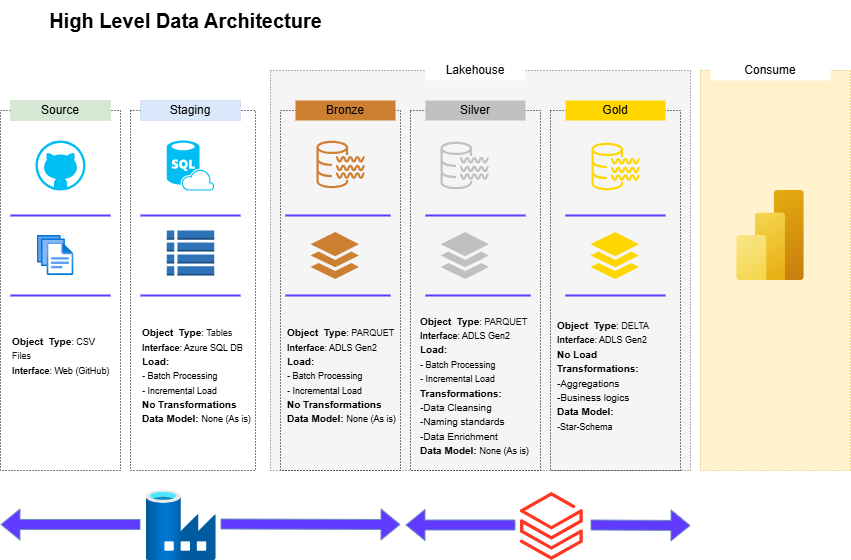

The diagram above was exported from draw.io. Its source (the exported page's mxGraphModel, read from the mxfile embedded in the PNG):
<mxGraphModel dx="880" dy="468" grid="1" gridSize="10" guides="1" tooltips="1" connect="1" arrows="1" fold="1" page="1" pageScale="1" pageWidth="850" pageHeight="1100" background="#ffffff" math="0" shadow="0">
  <root>
    <mxCell id="0" />
    <mxCell id="1" parent="0" />
    <mxCell id="IvYzZi-2SzVLJHvgn3JP-55" value="" style="rounded=0;whiteSpace=wrap;html=1;fillColor=#f5f5f5;dashed=1;dashPattern=1 2;strokeColor=#666666;fontColor=#333333;" parent="1" vertex="1">
      <mxGeometry x="270" y="80" width="420" height="400" as="geometry" />
    </mxCell>
    <mxCell id="IvYzZi-2SzVLJHvgn3JP-5" value="&lt;font style=&quot;font-size: 20px;&quot;&gt;&lt;b style=&quot;&quot;&gt;High Level Data Architecture&lt;/b&gt;&lt;/font&gt;" style="text;html=1;align=center;verticalAlign=middle;resizable=0;points=[];autosize=1;strokeColor=none;fillColor=default;" parent="1" vertex="1">
      <mxGeometry x="35" y="10" width="300" height="40" as="geometry" />
    </mxCell>
    <mxCell id="IvYzZi-2SzVLJHvgn3JP-7" value="" style="rounded=0;whiteSpace=wrap;html=1;dashed=1;dashPattern=1 2;" parent="1" vertex="1">
      <mxGeometry y="120" width="120" height="360" as="geometry" />
    </mxCell>
    <mxCell id="IvYzZi-2SzVLJHvgn3JP-8" value="Source" style="rounded=0;whiteSpace=wrap;html=1;strokeColor=#82b366;strokeWidth=0;fillColor=#d5e8d4;" parent="1" vertex="1">
      <mxGeometry x="10" y="110" width="100" height="20" as="geometry" />
    </mxCell>
    <mxCell id="IvYzZi-2SzVLJHvgn3JP-9" value="" style="verticalLabelPosition=bottom;html=1;verticalAlign=top;align=center;strokeColor=none;fillColor=#00BEF2;shape=mxgraph.azure.github_code;pointerEvents=1;" parent="1" vertex="1">
      <mxGeometry x="35" y="150" width="50" height="50" as="geometry" />
    </mxCell>
    <mxCell id="IvYzZi-2SzVLJHvgn3JP-12" value="" style="image;aspect=fixed;html=1;points=[];align=center;fontSize=12;image=img/lib/azure2/general/Files.svg;" parent="1" vertex="1">
      <mxGeometry x="36.72" y="245" width="36.57" height="40" as="geometry" />
    </mxCell>
    <mxCell id="IvYzZi-2SzVLJHvgn3JP-13" value="" style="line;strokeWidth=2;html=1;strokeColor=#613AFF;" parent="1" vertex="1">
      <mxGeometry x="10" y="220" width="100" height="10" as="geometry" />
    </mxCell>
    <mxCell id="IvYzZi-2SzVLJHvgn3JP-14" value="" style="line;strokeWidth=2;html=1;strokeColor=#613AFF;" parent="1" vertex="1">
      <mxGeometry x="10" y="300" width="100" height="10" as="geometry" />
    </mxCell>
    <mxCell id="IvYzZi-2SzVLJHvgn3JP-16" value="&lt;div style=&quot;&quot;&gt;&lt;span style=&quot;background-color: transparent; color: light-dark(rgb(0, 0, 0), rgb(255, 255, 255));&quot;&gt;&lt;font style=&quot;font-size: 10px;&quot;&gt;&lt;b style=&quot;&quot;&gt;Object&amp;nbsp; Type&lt;/b&gt;&lt;/font&gt;&lt;/span&gt;&lt;span style=&quot;font-size: 9px; background-color: transparent; color: light-dark(rgb(0, 0, 0), rgb(255, 255, 255));&quot;&gt;: &lt;/span&gt;&lt;span style=&quot;background-color: transparent;&quot;&gt;&lt;font style=&quot;color: rgb(23, 22, 22); font-size: 9px;&quot;&gt;CSV Files&lt;/font&gt;&lt;/span&gt;&lt;/div&gt;&lt;div&gt;&lt;div&gt;&lt;font style=&quot;font-size: 9px;&quot;&gt;&lt;b style=&quot;&quot;&gt;Interface&lt;/b&gt;: Web (GitHub)&lt;/font&gt;&lt;/div&gt;&lt;/div&gt;" style="text;html=1;align=left;verticalAlign=middle;whiteSpace=wrap;rounded=0;" parent="1" vertex="1">
      <mxGeometry x="10" y="320" width="100" height="90" as="geometry" />
    </mxCell>
    <mxCell id="IvYzZi-2SzVLJHvgn3JP-25" value="" style="rounded=0;whiteSpace=wrap;html=1;dashed=1;dashPattern=1 2;" parent="1" vertex="1">
      <mxGeometry x="130" y="120" width="125" height="360" as="geometry" />
    </mxCell>
    <mxCell id="IvYzZi-2SzVLJHvgn3JP-26" value="Staging" style="rounded=0;whiteSpace=wrap;html=1;strokeColor=#6c8ebf;strokeWidth=0;fillColor=#dae8fc;" parent="1" vertex="1">
      <mxGeometry x="140" y="110" width="100" height="20" as="geometry" />
    </mxCell>
    <mxCell id="IvYzZi-2SzVLJHvgn3JP-30" value="" style="line;strokeWidth=2;html=1;strokeColor=#613AFF;" parent="1" vertex="1">
      <mxGeometry x="140" y="220" width="100" height="10" as="geometry" />
    </mxCell>
    <mxCell id="IvYzZi-2SzVLJHvgn3JP-31" value="" style="line;strokeWidth=2;html=1;strokeColor=#613AFF;" parent="1" vertex="1">
      <mxGeometry x="140" y="300" width="100" height="10" as="geometry" />
    </mxCell>
    <mxCell id="IvYzZi-2SzVLJHvgn3JP-32" value="&lt;div style=&quot;&quot;&gt;&lt;span style=&quot;background-color: transparent; color: light-dark(rgb(0, 0, 0), rgb(255, 255, 255));&quot;&gt;&lt;font style=&quot;font-size: 10px;&quot;&gt;&lt;b style=&quot;&quot;&gt;Object&amp;nbsp; Type&lt;/b&gt;&lt;/font&gt;&lt;/span&gt;&lt;span style=&quot;font-size: 9px; background-color: transparent; color: light-dark(rgb(0, 0, 0), rgb(255, 255, 255));&quot;&gt;: &lt;/span&gt;&lt;span style=&quot;background-color: transparent;&quot;&gt;&lt;font style=&quot;color: rgb(23, 22, 22); font-size: 9px;&quot;&gt;Tables&lt;/font&gt;&lt;/span&gt;&lt;/div&gt;&lt;div&gt;&lt;div&gt;&lt;font style=&quot;font-size: 9px;&quot;&gt;&lt;b style=&quot;&quot;&gt;Interface&lt;/b&gt;: Azure SQL DB&lt;/font&gt;&lt;/div&gt;&lt;/div&gt;&lt;div&gt;&lt;font style=&quot;font-size: 10px;&quot;&gt;&lt;b&gt;Load:&amp;nbsp;&lt;/b&gt;&lt;/font&gt;&lt;/div&gt;&lt;div&gt;&lt;span style=&quot;background-color: transparent; color: light-dark(rgb(0, 0, 0), rgb(255, 255, 255));&quot;&gt;&lt;font style=&quot;font-size: 9px;&quot;&gt;&lt;b style=&quot;&quot;&gt;-&amp;nbsp;&lt;/b&gt;Batch Processing&lt;/font&gt;&lt;/span&gt;&lt;/div&gt;&lt;div&gt;&lt;span style=&quot;background-color: transparent; color: light-dark(rgb(0, 0, 0), rgb(255, 255, 255));&quot;&gt;&lt;font style=&quot;font-size: 9px;&quot;&gt;&lt;b style=&quot;&quot;&gt;-&amp;nbsp;&lt;/b&gt;Incremental Load&lt;/font&gt;&lt;/span&gt;&lt;/div&gt;&lt;div&gt;&lt;div&gt;&lt;font style=&quot;font-size: 10px;&quot;&gt;&lt;b&gt;No Transformations&lt;/b&gt;&lt;/font&gt;&lt;/div&gt;&lt;/div&gt;&lt;div&gt;&lt;font style=&quot;&quot;&gt;&lt;b style=&quot;font-size: 10px;&quot;&gt;Data Model: &lt;/b&gt;&lt;font style=&quot;font-size: 9px;&quot;&gt;None (As is)&lt;/font&gt;&lt;/font&gt;&lt;/div&gt;" style="text;html=1;align=left;verticalAlign=middle;whiteSpace=wrap;rounded=0;" parent="1" vertex="1">
      <mxGeometry x="140" y="310" width="120" height="150" as="geometry" />
    </mxCell>
    <mxCell id="IvYzZi-2SzVLJHvgn3JP-34" value="" style="verticalLabelPosition=bottom;html=1;verticalAlign=top;align=center;strokeColor=none;fillColor=#00BEF2;shape=mxgraph.azure.sql_database_sql_azure;" parent="1" vertex="1">
      <mxGeometry x="166.25" y="150" width="47.5" height="50" as="geometry" />
    </mxCell>
    <mxCell id="IvYzZi-2SzVLJHvgn3JP-36" value="" style="outlineConnect=0;dashed=0;verticalLabelPosition=bottom;verticalAlign=top;align=center;html=1;shape=mxgraph.aws3.table;fillColor=#2E73B8;gradientColor=none;" parent="1" vertex="1">
      <mxGeometry x="166.25" y="240" width="47.5" height="45" as="geometry" />
    </mxCell>
    <mxCell id="IvYzZi-2SzVLJHvgn3JP-56" value="Lakehouse" style="rounded=0;whiteSpace=wrap;html=1;strokeColor=none;strokeWidth=0;" parent="1" vertex="1">
      <mxGeometry x="425" y="70" width="100" height="20" as="geometry" />
    </mxCell>
    <mxCell id="IvYzZi-2SzVLJHvgn3JP-57" value="" style="rounded=0;whiteSpace=wrap;html=1;fillColor=none;dashed=1;dashPattern=1 2;" parent="1" vertex="1">
      <mxGeometry x="280" y="120" width="120" height="360" as="geometry" />
    </mxCell>
    <mxCell id="IvYzZi-2SzVLJHvgn3JP-58" value="Bronze" style="rounded=0;whiteSpace=wrap;html=1;strokeColor=none;strokeWidth=0;fillStyle=auto;fillColor=#CD7F32;" parent="1" vertex="1">
      <mxGeometry x="295" y="110" width="100" height="20" as="geometry" />
    </mxCell>
    <mxCell id="IvYzZi-2SzVLJHvgn3JP-59" value="" style="line;strokeWidth=2;html=1;strokeColor=#613AFF;" parent="1" vertex="1">
      <mxGeometry x="285" y="220" width="105" height="10" as="geometry" />
    </mxCell>
    <mxCell id="IvYzZi-2SzVLJHvgn3JP-60" value="" style="line;strokeWidth=2;html=1;strokeColor=#613AFF;" parent="1" vertex="1">
      <mxGeometry x="285" y="300" width="105" height="10" as="geometry" />
    </mxCell>
    <mxCell id="IvYzZi-2SzVLJHvgn3JP-61" value="&lt;div style=&quot;&quot;&gt;&lt;span style=&quot;background-color: transparent; color: light-dark(rgb(0, 0, 0), rgb(255, 255, 255));&quot;&gt;&lt;font style=&quot;font-size: 10px;&quot;&gt;&lt;b style=&quot;&quot;&gt;Object&amp;nbsp; Type&lt;/b&gt;&lt;/font&gt;&lt;/span&gt;&lt;span style=&quot;font-size: 9px; background-color: transparent; color: light-dark(rgb(0, 0, 0), rgb(255, 255, 255));&quot;&gt;: &lt;/span&gt;&lt;span style=&quot;font-size: 9px; background-color: transparent;&quot;&gt;&lt;font color=&quot;#171616&quot;&gt;PARQUET&lt;/font&gt;&lt;/span&gt;&lt;/div&gt;&lt;div&gt;&lt;div&gt;&lt;font style=&quot;font-size: 9px;&quot;&gt;&lt;b style=&quot;&quot;&gt;Interface&lt;/b&gt;: ADLS Gen2&lt;/font&gt;&lt;/div&gt;&lt;/div&gt;&lt;div&gt;&lt;font style=&quot;font-size: 10px;&quot;&gt;&lt;b&gt;Load:&amp;nbsp;&lt;/b&gt;&lt;/font&gt;&lt;/div&gt;&lt;div&gt;&lt;span style=&quot;background-color: transparent; color: light-dark(rgb(0, 0, 0), rgb(255, 255, 255));&quot;&gt;&lt;font style=&quot;font-size: 9px;&quot;&gt;&lt;b style=&quot;&quot;&gt;-&amp;nbsp;&lt;/b&gt;Batch Processing&lt;/font&gt;&lt;/span&gt;&lt;/div&gt;&lt;div&gt;&lt;span style=&quot;background-color: transparent; color: light-dark(rgb(0, 0, 0), rgb(255, 255, 255));&quot;&gt;&lt;font style=&quot;font-size: 9px;&quot;&gt;&lt;b style=&quot;&quot;&gt;- &lt;/b&gt;Incremental&amp;nbsp;Load&lt;/font&gt;&lt;/span&gt;&lt;/div&gt;&lt;div&gt;&lt;div&gt;&lt;font style=&quot;font-size: 10px;&quot;&gt;&lt;b&gt;No Transformations&lt;/b&gt;&lt;/font&gt;&lt;/div&gt;&lt;/div&gt;&lt;div&gt;&lt;font style=&quot;&quot;&gt;&lt;b style=&quot;font-size: 10px;&quot;&gt;Data Model: &lt;/b&gt;&lt;font style=&quot;font-size: 9px;&quot;&gt;None (As is)&lt;/font&gt;&lt;/font&gt;&lt;/div&gt;" style="text;html=1;align=left;verticalAlign=middle;whiteSpace=wrap;rounded=0;" parent="1" vertex="1">
      <mxGeometry x="285" y="310" width="120" height="150" as="geometry" />
    </mxCell>
    <mxCell id="j9kUhD7jUfRmuQpi-vgB-2" value="" style="sketch=0;outlineConnect=0;fontColor=#CD7F32;gradientColor=none;fillColor=#CD7F32;strokeColor=none;dashed=0;verticalLabelPosition=bottom;verticalAlign=top;align=center;html=1;fontSize=12;fontStyle=0;aspect=fixed;pointerEvents=1;shape=mxgraph.aws4.data_lake_resource_icon;labelBackgroundColor=#CD7F32;" vertex="1" parent="1">
      <mxGeometry x="316" y="150" width="48" height="48" as="geometry" />
    </mxCell>
    <mxCell id="j9kUhD7jUfRmuQpi-vgB-3" value="" style="sketch=0;html=1;aspect=fixed;strokeColor=none;shadow=0;fillColor=#CD7F32;verticalAlign=top;labelPosition=center;verticalLabelPosition=bottom;shape=mxgraph.gcp2.files" vertex="1" parent="1">
      <mxGeometry x="310" y="241.5" width="48.45" height="47" as="geometry" />
    </mxCell>
    <mxCell id="j9kUhD7jUfRmuQpi-vgB-6" value="" style="rounded=0;whiteSpace=wrap;html=1;fillColor=none;dashed=1;dashPattern=1 2;" vertex="1" parent="1">
      <mxGeometry x="410" y="120" width="130" height="360" as="geometry" />
    </mxCell>
    <mxCell id="j9kUhD7jUfRmuQpi-vgB-7" value="Silver" style="rounded=0;whiteSpace=wrap;html=1;strokeColor=none;strokeWidth=0;fillStyle=auto;fillColor=#C0C0C0;" vertex="1" parent="1">
      <mxGeometry x="425" y="110" width="100" height="20" as="geometry" />
    </mxCell>
    <mxCell id="j9kUhD7jUfRmuQpi-vgB-8" value="" style="line;strokeWidth=2;html=1;strokeColor=#613AFF;" vertex="1" parent="1">
      <mxGeometry x="425" y="220" width="100" height="10" as="geometry" />
    </mxCell>
    <mxCell id="j9kUhD7jUfRmuQpi-vgB-9" value="" style="line;strokeWidth=2;html=1;strokeColor=#613AFF;" vertex="1" parent="1">
      <mxGeometry x="425" y="300" width="105" height="10" as="geometry" />
    </mxCell>
    <mxCell id="j9kUhD7jUfRmuQpi-vgB-10" value="&lt;div style=&quot;&quot;&gt;&lt;span style=&quot;background-color: transparent; color: light-dark(rgb(0, 0, 0), rgb(255, 255, 255));&quot;&gt;&lt;font style=&quot;font-size: 10px;&quot;&gt;&lt;b style=&quot;&quot;&gt;Object&amp;nbsp; Type&lt;/b&gt;&lt;/font&gt;&lt;/span&gt;&lt;span style=&quot;font-size: 9px; background-color: transparent; color: light-dark(rgb(0, 0, 0), rgb(255, 255, 255));&quot;&gt;: &lt;/span&gt;&lt;span style=&quot;font-size: 9px; background-color: transparent;&quot;&gt;&lt;font color=&quot;#171616&quot;&gt;PARQUET&lt;/font&gt;&lt;/span&gt;&lt;/div&gt;&lt;div&gt;&lt;div&gt;&lt;font style=&quot;font-size: 9px;&quot;&gt;&lt;b style=&quot;&quot;&gt;Interface&lt;/b&gt;: ADLS Gen2&lt;/font&gt;&lt;/div&gt;&lt;/div&gt;&lt;div&gt;&lt;font style=&quot;font-size: 10px;&quot;&gt;&lt;b&gt;Load:&amp;nbsp;&lt;/b&gt;&lt;/font&gt;&lt;/div&gt;&lt;div&gt;&lt;span style=&quot;background-color: transparent; color: light-dark(rgb(0, 0, 0), rgb(255, 255, 255));&quot;&gt;&lt;font style=&quot;font-size: 9px;&quot;&gt;&lt;b style=&quot;&quot;&gt;-&amp;nbsp;&lt;/b&gt;Batch Processing&lt;/font&gt;&lt;/span&gt;&lt;/div&gt;&lt;div&gt;&lt;span style=&quot;background-color: transparent; color: light-dark(rgb(0, 0, 0), rgb(255, 255, 255));&quot;&gt;&lt;font style=&quot;font-size: 9px;&quot;&gt;&lt;b style=&quot;&quot;&gt;-&amp;nbsp;&lt;/b&gt;Incremental Load&lt;/font&gt;&lt;/span&gt;&lt;/div&gt;&lt;div&gt;&lt;div&gt;&lt;font style=&quot;font-size: 10px;&quot;&gt;&lt;b&gt;Transformations:&lt;/b&gt;&lt;/font&gt;&lt;/div&gt;&lt;/div&gt;&lt;div&gt;&lt;font style=&quot;&quot;&gt;&lt;b style=&quot;font-size: 10px;&quot;&gt;-&lt;/b&gt;&lt;font size=&quot;1&quot;&gt;Data Cleansing&lt;/font&gt;&lt;/font&gt;&lt;/div&gt;&lt;div&gt;&lt;font style=&quot;&quot;&gt;&lt;font size=&quot;1&quot;&gt;-Naming standards&lt;/font&gt;&lt;/font&gt;&lt;/div&gt;&lt;div&gt;&lt;font style=&quot;&quot;&gt;&lt;font size=&quot;1&quot;&gt;-Data Enrichment&lt;/font&gt;&lt;/font&gt;&lt;/div&gt;&lt;div&gt;&lt;font style=&quot;&quot;&gt;&lt;b style=&quot;font-size: 10px;&quot;&gt;Data Model: &lt;/b&gt;&lt;font style=&quot;font-size: 9px;&quot;&gt;None (As is)&lt;/font&gt;&lt;/font&gt;&lt;/div&gt;" style="text;html=1;align=left;verticalAlign=middle;whiteSpace=wrap;rounded=0;" vertex="1" parent="1">
      <mxGeometry x="417.50000000000006" y="320" width="120" height="150" as="geometry" />
    </mxCell>
    <mxCell id="j9kUhD7jUfRmuQpi-vgB-11" value="" style="sketch=0;outlineConnect=0;fontColor=#CD7F32;gradientColor=none;fillColor=#C0C0C0;strokeColor=none;dashed=0;verticalLabelPosition=bottom;verticalAlign=top;align=center;html=1;fontSize=12;fontStyle=0;aspect=fixed;pointerEvents=1;shape=mxgraph.aws4.data_lake_resource_icon;labelBackgroundColor=#CD7F32;" vertex="1" parent="1">
      <mxGeometry x="440" y="151" width="48" height="48" as="geometry" />
    </mxCell>
    <mxCell id="j9kUhD7jUfRmuQpi-vgB-12" value="" style="sketch=0;html=1;aspect=fixed;strokeColor=none;shadow=0;fillColor=#C0C0C0;verticalAlign=top;labelPosition=center;verticalLabelPosition=bottom;shape=mxgraph.gcp2.files" vertex="1" parent="1">
      <mxGeometry x="440" y="241.5" width="48.45" height="47" as="geometry" />
    </mxCell>
    <mxCell id="j9kUhD7jUfRmuQpi-vgB-27" value="" style="rounded=0;whiteSpace=wrap;html=1;fillColor=none;dashed=1;dashPattern=1 2;" vertex="1" parent="1">
      <mxGeometry x="550" y="120" width="130" height="360" as="geometry" />
    </mxCell>
    <mxCell id="j9kUhD7jUfRmuQpi-vgB-28" value="Gold" style="rounded=0;whiteSpace=wrap;html=1;strokeColor=none;strokeWidth=0;fillStyle=auto;fillColor=#FFD700;" vertex="1" parent="1">
      <mxGeometry x="565" y="110" width="100" height="20" as="geometry" />
    </mxCell>
    <mxCell id="j9kUhD7jUfRmuQpi-vgB-29" value="" style="line;strokeWidth=2;html=1;strokeColor=#613AFF;" vertex="1" parent="1">
      <mxGeometry x="565" y="220" width="100" height="10" as="geometry" />
    </mxCell>
    <mxCell id="j9kUhD7jUfRmuQpi-vgB-30" value="" style="line;strokeWidth=2;html=1;strokeColor=#613AFF;" vertex="1" parent="1">
      <mxGeometry x="565" y="300" width="100" height="10" as="geometry" />
    </mxCell>
    <mxCell id="j9kUhD7jUfRmuQpi-vgB-31" value="&lt;div style=&quot;&quot;&gt;&lt;span style=&quot;background-color: transparent; color: light-dark(rgb(0, 0, 0), rgb(255, 255, 255));&quot;&gt;&lt;font style=&quot;font-size: 10px;&quot;&gt;&lt;b style=&quot;&quot;&gt;Object&amp;nbsp; Type&lt;/b&gt;&lt;/font&gt;&lt;/span&gt;&lt;span style=&quot;font-size: 9px; background-color: transparent; color: light-dark(rgb(0, 0, 0), rgb(255, 255, 255));&quot;&gt;: &lt;/span&gt;&lt;span style=&quot;font-size: 9px; background-color: transparent;&quot;&gt;&lt;font color=&quot;#171616&quot;&gt;DELTA&lt;/font&gt;&lt;/span&gt;&lt;/div&gt;&lt;div&gt;&lt;div&gt;&lt;font style=&quot;font-size: 9px;&quot;&gt;&lt;b style=&quot;&quot;&gt;Interface&lt;/b&gt;: ADLS Gen2&lt;/font&gt;&lt;/div&gt;&lt;/div&gt;&lt;div&gt;&lt;font style=&quot;font-size: 10px;&quot;&gt;&lt;b&gt;No Load&lt;/b&gt;&lt;/font&gt;&lt;/div&gt;&lt;div&gt;&lt;div&gt;&lt;font style=&quot;font-size: 10px;&quot;&gt;&lt;b&gt;Transformations:&lt;/b&gt;&lt;/font&gt;&lt;/div&gt;&lt;/div&gt;&lt;div&gt;&lt;font style=&quot;font-size: 10px;&quot;&gt;&lt;b&gt;-&lt;/b&gt;Aggregations&lt;/font&gt;&lt;/div&gt;&lt;div&gt;&lt;font style=&quot;font-size: 10px;&quot;&gt;-Business logics&lt;/font&gt;&lt;/div&gt;&lt;div&gt;&lt;font style=&quot;&quot;&gt;&lt;b style=&quot;font-size: 10px;&quot;&gt;Data Model:&amp;nbsp;&lt;/b&gt;&lt;/font&gt;&lt;/div&gt;&lt;div&gt;&lt;font style=&quot;font-size: 9px;&quot;&gt;&lt;b style=&quot;&quot;&gt;-&lt;/b&gt;Star-Schema&lt;/font&gt;&lt;/div&gt;" style="text;html=1;align=left;verticalAlign=middle;whiteSpace=wrap;rounded=0;" vertex="1" parent="1">
      <mxGeometry x="555" y="310" width="120" height="150" as="geometry" />
    </mxCell>
    <mxCell id="j9kUhD7jUfRmuQpi-vgB-32" value="" style="sketch=0;outlineConnect=0;fontColor=#CD7F32;gradientColor=none;fillColor=#FFD700;strokeColor=none;dashed=0;verticalLabelPosition=bottom;verticalAlign=top;align=center;html=1;fontSize=12;fontStyle=0;aspect=fixed;pointerEvents=1;shape=mxgraph.aws4.data_lake_resource_icon;labelBackgroundColor=#CD7F32;" vertex="1" parent="1">
      <mxGeometry x="591" y="152" width="48" height="48" as="geometry" />
    </mxCell>
    <mxCell id="j9kUhD7jUfRmuQpi-vgB-33" value="" style="sketch=0;html=1;aspect=fixed;strokeColor=none;shadow=0;fillColor=#FFD700;verticalAlign=top;labelPosition=center;verticalLabelPosition=bottom;shape=mxgraph.gcp2.files" vertex="1" parent="1">
      <mxGeometry x="590" y="241.5" width="48.45" height="47" as="geometry" />
    </mxCell>
    <mxCell id="j9kUhD7jUfRmuQpi-vgB-43" value="" style="rounded=0;whiteSpace=wrap;html=1;dashed=1;dashPattern=1 2;fillColor=#fff2cc;strokeColor=#d6b656;" vertex="1" parent="1">
      <mxGeometry x="700" y="80" width="150" height="400" as="geometry" />
    </mxCell>
    <mxCell id="j9kUhD7jUfRmuQpi-vgB-44" value="Consume" style="rounded=0;whiteSpace=wrap;html=1;strokeColor=none;strokeWidth=0;fillColor=default;gradientColor=none;" vertex="1" parent="1">
      <mxGeometry x="710" y="70" width="120" height="20" as="geometry" />
    </mxCell>
    <mxCell id="j9kUhD7jUfRmuQpi-vgB-48" value="" style="image;aspect=fixed;html=1;points=[];align=center;fontSize=12;image=img/lib/azure2/analytics/Power_BI_Embedded.svg;" vertex="1" parent="1">
      <mxGeometry x="736.25" y="200" width="67.5" height="90" as="geometry" />
    </mxCell>
    <mxCell id="j9kUhD7jUfRmuQpi-vgB-52" value="" style="image;aspect=fixed;html=1;points=[];align=center;fontSize=12;image=img/lib/azure2/databases/Data_Factory.svg;" vertex="1" parent="1">
      <mxGeometry x="145.75" y="500" width="70" height="70" as="geometry" />
    </mxCell>
    <mxCell id="j9kUhD7jUfRmuQpi-vgB-54" value="" style="shape=flexArrow;endArrow=classic;html=1;rounded=0;fillColor=#613AFF;strokeColor=#6c8ebf;" edge="1" parent="1">
      <mxGeometry width="50" height="50" relative="1" as="geometry">
        <mxPoint x="220" y="533.5" as="sourcePoint" />
        <mxPoint x="400" y="534" as="targetPoint" />
      </mxGeometry>
    </mxCell>
    <mxCell id="j9kUhD7jUfRmuQpi-vgB-57" value="" style="shape=flexArrow;endArrow=classic;html=1;rounded=0;fillColor=#613AFF;strokeColor=#6c8ebf;" edge="1" parent="1">
      <mxGeometry width="50" height="50" relative="1" as="geometry">
        <mxPoint x="140" y="534" as="sourcePoint" />
        <mxPoint y="534" as="targetPoint" />
      </mxGeometry>
    </mxCell>
    <mxCell id="j9kUhD7jUfRmuQpi-vgB-58" value="" style="image;aspect=fixed;html=1;points=[];align=center;fontSize=12;image=img/lib/azure2/analytics/Azure_Databricks.svg;" vertex="1" parent="1">
      <mxGeometry x="520" y="502" width="62.8" height="68" as="geometry" />
    </mxCell>
    <mxCell id="j9kUhD7jUfRmuQpi-vgB-59" value="" style="shape=flexArrow;endArrow=classic;html=1;rounded=0;fillColor=#613AFF;strokeColor=#6c8ebf;" edge="1" parent="1">
      <mxGeometry width="50" height="50" relative="1" as="geometry">
        <mxPoint x="590" y="534.5" as="sourcePoint" />
        <mxPoint x="690" y="535" as="targetPoint" />
      </mxGeometry>
    </mxCell>
    <mxCell id="j9kUhD7jUfRmuQpi-vgB-60" value="" style="shape=flexArrow;endArrow=classic;html=1;rounded=0;fillColor=#613AFF;strokeColor=#6c8ebf;" edge="1" parent="1">
      <mxGeometry width="50" height="50" relative="1" as="geometry">
        <mxPoint x="515" y="534.5" as="sourcePoint" />
        <mxPoint x="405" y="534.5" as="targetPoint" />
      </mxGeometry>
    </mxCell>
  </root>
</mxGraphModel>